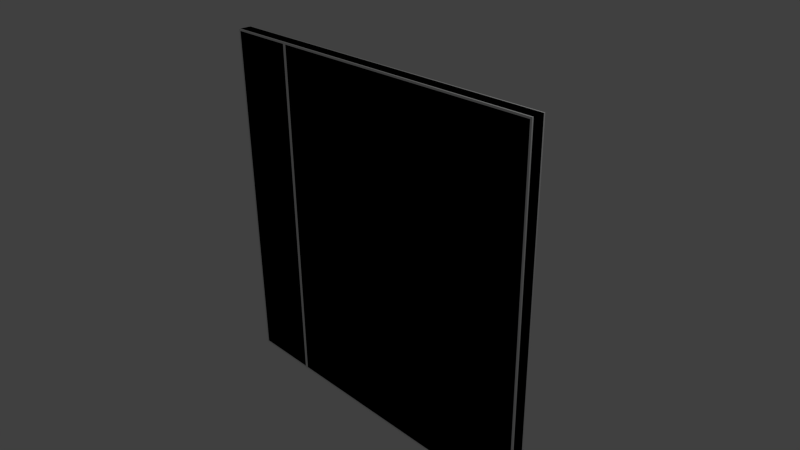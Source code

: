 # Source: w_D_5x5_L_LO.blend  (saved by Blender 2.69.0; exported with 4.5.12 LTS)
import bpy
from mathutils import Matrix  # noqa: F401  (used for matrix-valued properties, if any)

bpy.ops.wm.read_factory_settings(use_empty=True)
scene = bpy.context.scene
scene.name = 'Scene'

# ---- collections
col_collection_1 = bpy.data.collections.new('Collection 1'); scene.collection.children.link(col_collection_1)

# ---- materials (node trees are filled in below, after node groups)
mat_material = bpy.data.materials.new('Material')
mat_material.alpha_threshold = 0.0
mat_material.use_transparent_shadow = False
mat_material.roughness = 0.5
mat_material.line_color = (0.0, 0.0, 0.0, 1.0)
mat_material_001 = bpy.data.materials.new('Material.001')
mat_material_001.alpha_threshold = 0.0
mat_material_001.use_transparent_shadow = False
mat_material_001.roughness = 0.5
mat_material_001.line_color = (0.0, 0.0, 0.0, 1.0)

# ---- material node trees

# ---- world
world_world = bpy.data.worlds.new('World'); scene.world = world_world
world_world.color = (0.05088, 0.05088, 0.05088)
world_world.use_sun_shadow = False
world_world.sun_shadow_jitter_overblur = 0.0
world_world.cycles.sampling_method = 'MANUAL'
world_world.cycles.sample_map_resolution = 256

# ---- cameras
cam_camera = bpy.data.cameras.new('Camera')
cam_camera.clip_end = 100.0
cam_camera.lens = 35.0
cam_camera.sensor_width = 32.0
cam_camera.sensor_height = 18.0
cam_camera.ortho_scale = 7.314
cam_camera.dof.focus_distance = 0.0
cam_camera.dof.aperture_fstop = 128.0

# ---- lights
light_lamp = bpy.data.lights.new('Lamp', 'POINT')
light_lamp.transmission_factor = 0.0
light_lamp.cutoff_distance = 30.0
light_lamp.energy = 100.0
light_lamp.shadow_buffer_clip_start = 1.001
light_lamp.shadow_soft_size = 0.1
light_lamp.shadow_maximum_resolution = 0.006
light_lamp.use_absolute_resolution = True
light_lamp.cycles.use_multiple_importance_sampling = False

# ---- meshes
me_cube = bpy.data.meshes.new('Cube')
me_cube.from_pydata([(2.5, 0.08, -2.5), (2.5, 0.08, 2.5), (-1.475, 0.1, -2.475), (-1.475, 0.1, 2.475), (2.475, 0.1, 2.475), (2.475, 0.1, -2.475), (2.5, 0.08, -0.75), (2.5, 0.08, 0.75), (-1.525, 0.1, -2.475), (-2.475, 0.1, -2.475), (-1.475, 0.1, 0.75), (-1.475, 0.1, -0.75), (-2.5, 0.08, 0.75), (2.475, 0.1, -0.75), (2.475, 0.1, 0.75), (-2.475, 0.1, 2.475), (-1.5, 0.08, -2.5), (-2.5, 0.08, -0.75), (-2.5, 0.08, -2.5), (-2.5, 0.08, 2.5), (-1.525, 0.1, 2.475), (-1.5, 0.08, 2.5), (-1.525, 0.1, -0.75), (-1.525, 0.1, 0.75), (-2.475, 0.1, 0.75), (-2.475, 0.1, -0.75), (-1.5, 0.08, -0.75), (-1.5, 0.08, 0.75), (2.5, -0.08, -2.5), (2.5, -0.08, 2.5), (-1.475, -0.1, -2.475), (-1.475, -0.1, 2.475), (2.475, -0.1, 2.475), (2.475, -0.1, -2.475), (2.5, -0.08, -0.75), (2.5, -0.08, 0.75), (-1.525, -0.1, -2.475), (-2.475, -0.1, -2.475), (-1.475, -0.1, 0.75), (-1.475, -0.1, -0.75), (-2.5, -0.08, 0.75), (2.475, -0.1, -0.75), (2.475, -0.1, 0.75), (-2.475, -0.1, 2.475), (-1.5, -0.08, -2.5), (-2.5, -0.08, -0.75), (-2.5, -0.08, -2.5), (-2.5, -0.08, 2.5), (-1.525, -0.1, 2.475), (-1.5, -0.08, 2.5), (-1.525, -0.1, -0.75), (-1.525, -0.1, 0.75), (-2.475, -0.1, 0.75), (-2.475, -0.1, -0.75), (-1.5, -0.08, -0.75), (-1.5, -0.08, 0.75)], [], [(18, 17, 25, 9), (1, 7, 14, 4), (47, 19, 12, 40), (19, 21, 20, 15), (10, 3, 4, 14), (26, 16, 8, 22), (40, 12, 17, 45), (28, 0, 6, 34), (34, 6, 7, 35), (16, 18, 9, 8), (21, 27, 23, 20), (27, 26, 22, 23), (11, 10, 14, 13), (45, 17, 18, 46), (6, 0, 5, 13), (12, 19, 15, 24), (35, 7, 1, 29), (22, 8, 9, 25), (7, 6, 13, 14), (23, 22, 25, 24), (2, 11, 13, 5), (17, 12, 24, 25), (20, 23, 24, 15), (21, 1, 4, 3), (0, 16, 2, 5), (47, 49, 21, 19), (28, 44, 16, 0), (27, 21, 3, 10), (16, 26, 11, 2), (26, 27, 10, 11), (29, 1, 21, 49), (46, 37, 53, 45), (29, 32, 42, 35), (47, 43, 48, 49), (38, 42, 32, 31), (54, 50, 36, 44), (44, 36, 37, 46), (49, 48, 51, 55), (55, 51, 50, 54), (39, 41, 42, 38), (34, 41, 33, 28), (40, 52, 43, 47), (50, 53, 37, 36), (35, 42, 41, 34), (51, 52, 53, 50), (30, 33, 41, 39), (45, 53, 52, 40), (48, 43, 52, 51), (49, 31, 32, 29), (28, 33, 30, 44), (55, 38, 31, 49), (44, 30, 39, 54), (54, 39, 38, 55), (46, 18, 16, 44)])
_uv = me_cube.uv_layers.new(name='UVMap')
_uv.uv.foreach_set('vector', [0.5066, 0.006609, 0.677, 0.006609, 0.6843, 0.01367, 0.5331, 0.01367, 0.9934, 0.4934, 0.823, 0.4934, 0.8157, 0.4717, 0.9669, 0.4717, 0.006609, 0.5798, 0.006609, 0.5642, 0.177, 0.5642, 0.177, 0.5798, 0.9934, 0.006609, 0.9934, 0.104, 0.9669, 0.09691, 0.9669, 0.01367, 0.8157, 0.1256, 0.9669, 0.1256, 0.9669, 0.4717, 0.8157, 0.4717, 0.677, 0.104, 0.5066, 0.104, 0.5331, 0.09691, 0.6843, 0.09691, 0.177, 0.5798, 0.177, 0.5642, 0.323, 0.5642, 0.323, 0.5798, 0.4934, 0.5354, 0.4934, 0.551, 0.323, 0.551, 0.323, 0.5354, 0.323, 0.5354, 0.323, 0.551, 0.177, 0.551, 0.177, 0.5354, 0.5066, 0.104, 0.5066, 0.006609, 0.5331, 0.01367, 0.5331, 0.09691, 0.9934, 0.104, 0.823, 0.104, 0.8157, 0.09691, 0.9669, 0.09691, 0.823, 0.104, 0.677, 0.104, 0.6843, 0.09691, 0.8157, 0.09691, 0.6843, 0.1256, 0.8157, 0.1256, 0.8157, 0.4717, 0.6843, 0.4717, 0.323, 0.5798, 0.323, 0.5642, 0.4934, 0.5642, 0.4934, 0.5798, 0.677, 0.4934, 0.5066, 0.4934, 0.5331, 0.4717, 0.6843, 0.4717, 0.823, 0.006609, 0.9934, 0.006609, 0.9669, 0.01367, 0.8157, 0.01367, 0.177, 0.5354, 0.177, 0.551, 0.006609, 0.551, 0.006609, 0.5354, 0.6843, 0.09691, 0.5331, 0.09691, 0.5331, 0.01367, 0.6843, 0.01367, 0.823, 0.4934, 0.677, 0.4934, 0.6843, 0.4717, 0.8157, 0.4717, 0.8157, 0.09691, 0.6843, 0.09691, 0.6843, 0.01367, 0.8157, 0.01367, 0.5331, 0.1256, 0.6843, 0.1256, 0.6843, 0.4717, 0.5331, 0.4717, 0.677, 0.006609, 0.823, 0.006609, 0.8157, 0.01367, 0.6843, 0.01367, 0.9669, 0.09691, 0.8157, 0.09691, 0.8157, 0.01367, 0.9669, 0.01367, 0.9934, 0.104, 0.9934, 0.4934, 0.9669, 0.4717, 0.9669, 0.1256, 0.5066, 0.4934, 0.5066, 0.104, 0.5331, 0.1256, 0.5331, 0.4717, 0.4934, 0.5222, 0.396, 0.5222, 0.396, 0.5066, 0.4934, 0.5066, 0.006609, 0.593, 0.396, 0.593, 0.396, 0.6086, 0.006609, 0.6086, 0.823, 0.104, 0.9934, 0.104, 0.9669, 0.1256, 0.8157, 0.1256, 0.5066, 0.104, 0.677, 0.104, 0.6843, 0.1256, 0.5331, 0.1256, 0.677, 0.104, 0.823, 0.104, 0.8157, 0.1256, 0.6843, 0.1256, 0.006609, 0.5222, 0.006609, 0.5066, 0.396, 0.5066, 0.396, 0.5222, 0.4934, 0.006609, 0.4669, 0.01367, 0.3157, 0.01367, 0.323, 0.006609, 0.006609, 0.4934, 0.03314, 0.4717, 0.1843, 0.4717, 0.177, 0.4934, 0.006609, 0.00661, 0.03314, 0.01367, 0.03314, 0.09691, 0.006609, 0.104, 0.1843, 0.1256, 0.1843, 0.4717, 0.03314, 0.4717, 0.03314, 0.1256, 0.323, 0.104, 0.3157, 0.09691, 0.4669, 0.09691, 0.4934, 0.104, 0.4934, 0.104, 0.4669, 0.09691, 0.4669, 0.01367, 0.4934, 0.006609, 0.006609, 0.104, 0.03314, 0.09691, 0.1843, 0.09691, 0.177, 0.104, 0.177, 0.104, 0.1843, 0.09691, 0.3157, 0.09691, 0.323, 0.104, 0.3157, 0.1256, 0.3157, 0.4717, 0.1843, 0.4717, 0.1843, 0.1256, 0.323, 0.4934, 0.3157, 0.4717, 0.4669, 0.4717, 0.4934, 0.4934, 0.177, 0.00661, 0.1843, 0.01367, 0.03314, 0.01367, 0.006609, 0.00661, 0.3157, 0.09691, 0.3157, 0.01367, 0.4669, 0.01367, 0.4669, 0.09691, 0.177, 0.4934, 0.1843, 0.4717, 0.3157, 0.4717, 0.323, 0.4934, 0.1843, 0.09691, 0.1843, 0.01367, 0.3157, 0.01367, 0.3157, 0.09691, 0.4669, 0.1256, 0.4669, 0.4717, 0.3157, 0.4717, 0.3157, 0.1256, 0.323, 0.006609, 0.3157, 0.01367, 0.1843, 0.01367, 0.177, 0.00661, 0.03314, 0.09691, 0.03314, 0.01367, 0.1843, 0.01367, 0.1843, 0.09691, 0.006609, 0.104, 0.03314, 0.1256, 0.03314, 0.4717, 0.006609, 0.4934, 0.4934, 0.4934, 0.4669, 0.4717, 0.4669, 0.1256, 0.4934, 0.104, 0.177, 0.104, 0.1843, 0.1256, 0.03314, 0.1256, 0.006609, 0.104, 0.4934, 0.104, 0.4669, 0.1256, 0.3157, 0.1256, 0.323, 0.104, 0.323, 0.104, 0.3157, 0.1256, 0.1843, 0.1256, 0.177, 0.104, 0.4934, 0.593, 0.4934, 0.6086, 0.396, 0.6086, 0.396, 0.593])
_uv.active_render = True
_uv = me_cube.uv_layers.new(name='UV coord')
_uv.uv.foreach_set('vector', [0.5066, 0.006609, 0.677, 0.006609, 0.6843, 0.01367, 0.5331, 0.01367, 0.9934, 0.4934, 0.823, 0.4934, 0.8157, 0.4717, 0.9669, 0.4717, 0.006609, 0.5798, 0.006609, 0.5642, 0.177, 0.5642, 0.177, 0.5798, 0.9934, 0.006609, 0.9934, 0.104, 0.9669, 0.09691, 0.9669, 0.01367, 0.8157, 0.1256, 0.9669, 0.1256, 0.9669, 0.4717, 0.8157, 0.4717, 0.677, 0.104, 0.5066, 0.104, 0.5331, 0.09691, 0.6843, 0.09691, 0.177, 0.5798, 0.177, 0.5642, 0.323, 0.5642, 0.323, 0.5798, 0.4934, 0.5354, 0.4934, 0.551, 0.323, 0.551, 0.323, 0.5354, 0.323, 0.5354, 0.323, 0.551, 0.177, 0.551, 0.177, 0.5354, 0.5066, 0.104, 0.5066, 0.006609, 0.5331, 0.01367, 0.5331, 0.09691, 0.9934, 0.104, 0.823, 0.104, 0.8157, 0.09691, 0.9669, 0.09691, 0.823, 0.104, 0.677, 0.104, 0.6843, 0.09691, 0.8157, 0.09691, 0.6843, 0.1256, 0.8157, 0.1256, 0.8157, 0.4717, 0.6843, 0.4717, 0.323, 0.5798, 0.323, 0.5642, 0.4934, 0.5642, 0.4934, 0.5798, 0.677, 0.4934, 0.5066, 0.4934, 0.5331, 0.4717, 0.6843, 0.4717, 0.823, 0.006609, 0.9934, 0.006609, 0.9669, 0.01367, 0.8157, 0.01367, 0.177, 0.5354, 0.177, 0.551, 0.006609, 0.551, 0.006609, 0.5354, 0.6843, 0.09691, 0.5331, 0.09691, 0.5331, 0.01367, 0.6843, 0.01367, 0.823, 0.4934, 0.677, 0.4934, 0.6843, 0.4717, 0.8157, 0.4717, 0.8157, 0.09691, 0.6843, 0.09691, 0.6843, 0.01367, 0.8157, 0.01367, 0.5331, 0.1256, 0.6843, 0.1256, 0.6843, 0.4717, 0.5331, 0.4717, 0.677, 0.006609, 0.823, 0.006609, 0.8157, 0.01367, 0.6843, 0.01367, 0.9669, 0.09691, 0.8157, 0.09691, 0.8157, 0.01367, 0.9669, 0.01367, 0.9934, 0.104, 0.9934, 0.4934, 0.9669, 0.4717, 0.9669, 0.1256, 0.5066, 0.4934, 0.5066, 0.104, 0.5331, 0.1256, 0.5331, 0.4717, 0.4934, 0.5222, 0.396, 0.5222, 0.396, 0.5066, 0.4934, 0.5066, 0.006609, 0.593, 0.396, 0.593, 0.396, 0.6086, 0.006609, 0.6086, 0.823, 0.104, 0.9934, 0.104, 0.9669, 0.1256, 0.8157, 0.1256, 0.5066, 0.104, 0.677, 0.104, 0.6843, 0.1256, 0.5331, 0.1256, 0.677, 0.104, 0.823, 0.104, 0.8157, 0.1256, 0.6843, 0.1256, 0.006609, 0.5222, 0.006609, 0.5066, 0.396, 0.5066, 0.396, 0.5222, 0.4934, 0.006609, 0.4669, 0.01367, 0.3157, 0.01367, 0.323, 0.006609, 0.006609, 0.4934, 0.03314, 0.4717, 0.1843, 0.4717, 0.177, 0.4934, 0.006609, 0.00661, 0.03314, 0.01367, 0.03314, 0.09691, 0.006609, 0.104, 0.1843, 0.1256, 0.1843, 0.4717, 0.03314, 0.4717, 0.03314, 0.1256, 0.323, 0.104, 0.3157, 0.09691, 0.4669, 0.09691, 0.4934, 0.104, 0.4934, 0.104, 0.4669, 0.09691, 0.4669, 0.01367, 0.4934, 0.006609, 0.006609, 0.104, 0.03314, 0.09691, 0.1843, 0.09691, 0.177, 0.104, 0.177, 0.104, 0.1843, 0.09691, 0.3157, 0.09691, 0.323, 0.104, 0.3157, 0.1256, 0.3157, 0.4717, 0.1843, 0.4717, 0.1843, 0.1256, 0.323, 0.4934, 0.3157, 0.4717, 0.4669, 0.4717, 0.4934, 0.4934, 0.177, 0.00661, 0.1843, 0.01367, 0.03314, 0.01367, 0.006609, 0.00661, 0.3157, 0.09691, 0.3157, 0.01367, 0.4669, 0.01367, 0.4669, 0.09691, 0.177, 0.4934, 0.1843, 0.4717, 0.3157, 0.4717, 0.323, 0.4934, 0.1843, 0.09691, 0.1843, 0.01367, 0.3157, 0.01367, 0.3157, 0.09691, 0.4669, 0.1256, 0.4669, 0.4717, 0.3157, 0.4717, 0.3157, 0.1256, 0.323, 0.006609, 0.3157, 0.01367, 0.1843, 0.01367, 0.177, 0.00661, 0.03314, 0.09691, 0.03314, 0.01367, 0.1843, 0.01367, 0.1843, 0.09691, 0.006609, 0.104, 0.03314, 0.1256, 0.03314, 0.4717, 0.006609, 0.4934, 0.4934, 0.4934, 0.4669, 0.4717, 0.4669, 0.1256, 0.4934, 0.104, 0.177, 0.104, 0.1843, 0.1256, 0.03314, 0.1256, 0.006609, 0.104, 0.4934, 0.104, 0.4669, 0.1256, 0.3157, 0.1256, 0.323, 0.104, 0.323, 0.104, 0.3157, 0.1256, 0.1843, 0.1256, 0.177, 0.104, 0.4934, 0.593, 0.4934, 0.6086, 0.396, 0.6086, 0.396, 0.593])
me_cube.materials.append(mat_material)
me_cube.use_remesh_preserve_volume = False
me_cube.use_remesh_preserve_attributes = False
me_cube.use_mirror_vertex_groups = False
me_cube.update()
me_cube_001 = bpy.data.meshes.new('Cube.001')
me_cube_001.from_pydata([(2.5, 0.1, -2.5), (2.5, -0.1, -2.5), (2.5, 0.1, 2.5), (2.5, -0.1, 2.5), (-2.5, -0.1, 2.5), (-2.5, 0.1, 2.5), (-2.5, -0.1, -2.5), (-2.5, 0.1, -2.5)], [], [(0, 2, 3, 1), (5, 7, 6, 4), (5, 2, 0, 7), (2, 5, 4, 3), (0, 1, 6, 7), (1, 3, 4, 6)])
me_cube_001.materials.append(mat_material_001)
me_cube_001.use_remesh_preserve_volume = False
me_cube_001.use_remesh_preserve_attributes = False
me_cube_001.use_mirror_vertex_groups = False
me_cube_001.update()

# ---- objects
ob_w_d_5x5_l_lo = bpy.data.objects.new('w_D_5x5_L_LO', me_cube)
ob_lamp = bpy.data.objects.new('Lamp', light_lamp)
ob_camera = bpy.data.objects.new('Camera', cam_camera)
ob_ucx_w_d_5x5_l_lo = bpy.data.objects.new('UCX_w_D_5x5_L_LO', me_cube_001)

# ---- transforms, parenting, visibility, modifiers, constraints
ob_w_d_5x5_l_lo.location = (0.0, 0.0, 0.0)
ob_w_d_5x5_l_lo.lock_rotations_4d = False
ob_w_d_5x5_l_lo.empty_display_type = 'ARROWS'
ob_w_d_5x5_l_lo.lineart.crease_threshold = 0.0
ob_lamp.location = (4.076, 1.005, 5.904)
ob_lamp.rotation_euler = (0.6503, 0.05522, 1.866)
ob_lamp.lock_rotations_4d = False
ob_lamp.empty_display_type = 'ARROWS'
ob_lamp.color = (0.0, 0.0, 0.0, 0.0)
ob_lamp.hide_viewport = True
ob_lamp.lineart.crease_threshold = 0.0
ob_camera.location = (7.481, -6.508, 5.344)
ob_camera.rotation_euler = (1.109, 0.01082, 0.8149)
ob_camera.lock_rotations_4d = False
ob_camera.empty_display_type = 'ARROWS'
ob_camera.color = (0.0, 0.0, 0.0, 0.0)
ob_camera.hide_viewport = True
ob_camera.display_type = 'WIRE'
ob_camera.lineart.crease_threshold = 0.0
ob_ucx_w_d_5x5_l_lo.location = (0.0, 0.0, 0.0)
ob_ucx_w_d_5x5_l_lo.lock_rotations_4d = False
ob_ucx_w_d_5x5_l_lo.empty_display_type = 'ARROWS'
ob_ucx_w_d_5x5_l_lo.hide_viewport = True
ob_ucx_w_d_5x5_l_lo.lineart.crease_threshold = 0.0

# ---- collection membership
col_collection_1.objects.link(ob_w_d_5x5_l_lo)
col_collection_1.objects.link(ob_lamp)
col_collection_1.objects.link(ob_camera)
col_collection_1.objects.link(ob_ucx_w_d_5x5_l_lo)

# ---- scene / render settings (as saved in the file)
scene.camera = ob_camera
scene.frame_start = 1; scene.frame_end = 250; scene.frame_set(0)
scene.render.engine = 'BLENDER_EEVEE_NEXT'
scene.render.image_settings.compression = 90
scene.render.resolution_percentage = 50
scene.render.dither_intensity = 0.0
scene.cycles.use_denoising = False
scene.cycles.samples = 10
scene.cycles.sampling_pattern = 'TABULATED_SOBOL'
scene.cycles.light_sampling_threshold = 0.0
scene.cycles.use_adaptive_sampling = False
scene.cycles.use_light_tree = False
scene.cycles.blur_glossy = 0.0
scene.cycles.volume_bounces = 1
scene.cycles.pixel_filter_type = 'GAUSSIAN'
scene.cycles.sample_clamp_indirect = 0.0
scene.view_settings.view_transform = 'Standard'
bpy.context.view_layer.update()
